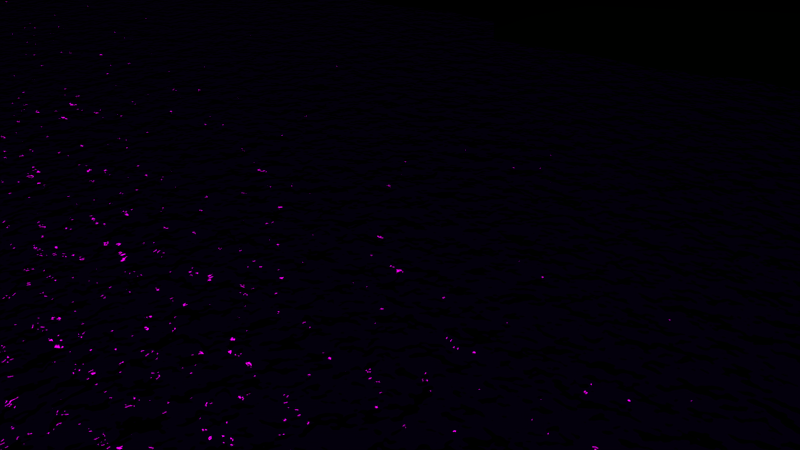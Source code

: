 # Source: moonlake.blend  (saved by Blender 2.76.0; exported with 4.5.12 LTS)
import bpy
from mathutils import Matrix  # noqa: F401  (used for matrix-valued properties, if any)

bpy.ops.wm.read_factory_settings(use_empty=True)
scene = bpy.context.scene
scene.name = 'Scene'

# ---- collections
col_collection_1 = bpy.data.collections.new('Collection 1'); scene.collection.children.link(col_collection_1)

# ---- images (referenced by path relative to the original .blend; pixels are not part of the script)
import os
ASSET_DIR = os.environ.get("B2B_ASSET_DIR", "")  # directory of the original .blend (textures are referenced by path, not embedded)
HERE = os.path.dirname(os.path.abspath(__file__))  # packed textures are extracted next to this script under _unpacked/

def load_image(name, relpath, width, height, colorspace="sRGB"):
    """Load a texture the original file referenced (path relative to the .blend, or extracted next to this script)."""
    p = next((c for c in (os.path.join(HERE, relpath), os.path.join(ASSET_DIR, relpath)) if relpath and os.path.exists(c)), "")
    if p:
        img = bpy.data.images.load(p, check_existing=True)
        img.name = name
    else:  # same state as the original file: an image datablock whose file is absent (Cycles renders it pink)
        img = bpy.data.images.new(name, width, height)
        img.source = "FILE"
        img.filepath = "//" + (relpath or name)
    img.colorspace_settings.name = colorspace
    return img
img_moon_jpg = load_image('moon.jpg', 'moon.jpg', 1024, 1024, 'sRGB')

# ---- materials (node trees are filled in below, after node groups)
mat_moon = bpy.data.materials.new('Moon')
mat_moon.alpha_threshold = 0.0
mat_moon.roughness = 0.5
mat_water = bpy.data.materials.new('Water')
mat_water.alpha_threshold = 0.0
mat_water.roughness = 0.5
mat_land = bpy.data.materials.new('Land')
mat_land.alpha_threshold = 0.0
mat_land.roughness = 0.5

# ---- material node trees
mat_moon.use_nodes = True; mat_moon.node_tree.nodes.clear()
_N = mat_moon.node_tree.nodes; _L = mat_moon.node_tree.links
n0 = _N.new('ShaderNodeTexCoord'); n0.name = 'Texture Coordinate'; n0.location = (-327, 449)
n1 = _N.new('ShaderNodeTexImage'); n1.name = 'Image Texture'; n1.location = (-133, 477)
n1.width = 140
n1.image = img_moon_jpg
n2 = _N.new('ShaderNodeOutputMaterial'); n2.name = 'Material Output'; n2.location = (455, 342)
n3 = _N.new('ShaderNodeEmission'); n3.name = 'Emission'; n3.location = (271, 394)
_L.new(n3.outputs[0], n2.inputs[0])
_L.new(n0.outputs[2], n1.inputs[0])
_L.new(n1.outputs[0], n3.inputs[0])
n2.is_active_output = True
mat_water.use_nodes = True; mat_water.node_tree.nodes.clear()
_N = mat_water.node_tree.nodes; _L = mat_water.node_tree.links
n0 = _N.new('ShaderNodeOutputMaterial'); n0.name = 'Material Output'; n0.location = (300, 300)
n1 = _N.new('ShaderNodeBsdfAnisotropic'); n1.name = 'Glossy BSDF'; n1.location = (1, 294)
n1.distribution = 'BECKMANN'
n1.inputs[0].default_value = (1.0, 1.0, 1.0, 1.0)
n1.inputs[1].default_value = 0.0
n2 = _N.new('ShaderNodeTexNoise'); n2.name = 'Noise Texture'; n2.location = (14, 103)
n2.inputs[2].default_value = 100.0
n3 = _N.new('ShaderNodeMath'); n3.name = 'Math'; n3.location = (236, 158)
n3.operation = 'MULTIPLY'
n3.inputs[1].default_value = 0.3
n4 = _N.new('ShaderNodeDisplacement'); n4.name = 'Displacement'; n4.location = (0, 0)
n4.inputs[1].default_value = 0.0
n4.inputs[2].default_value = 0.1
_L.new(n1.outputs[0], n0.inputs[0])
_L.new(n2.outputs[1], n3.inputs[0])
_L.new(n3.outputs[0], n4.inputs[0])
_L.new(n4.outputs[0], n0.inputs[2])
n0.is_active_output = True
mat_land.use_nodes = True; mat_land.node_tree.nodes.clear()
_N = mat_land.node_tree.nodes; _L = mat_land.node_tree.links
n0 = _N.new('ShaderNodeOutputMaterial'); n0.name = 'Material Output'; n0.location = (300, 300)
n1 = _N.new('ShaderNodeBsdfDiffuse'); n1.name = 'Diffuse BSDF'; n1.location = (10, 300)
n1.inputs[0].default_value = (0.0, 0.01409, 0.0003941, 1.0)
_L.new(n1.outputs[0], n0.inputs[0])
n0.is_active_output = True

# ---- world
world_world = bpy.data.worlds.new('World'); scene.world = world_world
world_world.color = (0.001027, 0.0, 0.003642)
world_world.use_sun_shadow = False
world_world.sun_shadow_jitter_overblur = 0.0
world_world.cycles.sampling_method = 'MANUAL'
world_world.cycles.sample_map_resolution = 256

# ---- cameras
cam_camera = bpy.data.cameras.new('Camera')
cam_camera.clip_end = 100.0
cam_camera.lens = 35.0
cam_camera.sensor_width = 32.0
cam_camera.sensor_height = 18.0
cam_camera.ortho_scale = 7.314
cam_camera.dof.focus_distance = 0.0

# ---- lights
light_lamp = bpy.data.lights.new('Lamp', 'POINT')
light_lamp.transmission_factor = 0.0
light_lamp.cutoff_distance = 30.0
light_lamp.energy = 100.0
light_lamp.shadow_buffer_clip_start = 1.001
light_lamp.shadow_soft_size = 0.1
light_lamp.shadow_maximum_resolution = 0.006
light_lamp.use_absolute_resolution = True
light_lamp.cycles.use_multiple_importance_sampling = False

# ---- meshes
me_sphere = bpy.data.meshes.new('Sphere')
me_sphere.from_pydata([(-0.3827, 0.0, 0.9239), (-0.7071, 0.0, 0.7071), (-0.9239, 0.0, 0.3827), (-1.0, 0.0, -4.371e-08), (-0.9239, 0.0, -0.3827), (-0.7071, 0.0, -0.7071), (-0.3827, 0.0, -0.9239), (-0.3536, 0.1464, 0.9239), (-0.6533, 0.2706, 0.7071), (-0.8536, 0.3536, 0.3827), (-0.9239, 0.3827, -4.371e-08), (-0.8536, 0.3536, -0.3827), (-0.6533, 0.2706, -0.7071), (-0.3536, 0.1464, -0.9239), (-0.2706, 0.2706, 0.9239), (-0.5, 0.5, 0.7071), (-0.6533, 0.6533, 0.3827), (-0.7071, 0.7071, -4.371e-08), (-0.6533, 0.6533, -0.3827), (-0.5, 0.5, -0.7071), (-0.2706, 0.2706, -0.9239), (-1.51e-07, 0.0, -1.0), (-0.1464, 0.3536, 0.9239), (-0.2706, 0.6533, 0.7071), (-0.3536, 0.8536, 0.3827), (-0.3827, 0.9239, -4.371e-08), (-0.3536, 0.8536, -0.3827), (-0.2706, 0.6533, -0.7071), (-0.1464, 0.3536, -0.9239), (-1.307e-07, 0.3827, 0.9239), (-7.11e-08, 0.7071, 0.7071), (-1.149e-08, 0.9239, 0.3827), (-1.149e-08, 1.0, -4.371e-08), (-1.149e-08, 0.9239, -0.3827), (-7.11e-08, 0.7071, -0.7071), (-5.62e-08, 0.3827, -0.9239), (0.1464, 0.3536, 0.9239), (0.2706, 0.6533, 0.7071), (0.3536, 0.8536, 0.3827), (0.3827, 0.9239, -4.371e-08), (0.3536, 0.8536, -0.3827), (0.2706, 0.6533, -0.7071), (0.1464, 0.3536, -0.9239), (-2.578e-07, -1.068e-07, 1.0), (0.2706, 0.2706, 0.9239), (0.5, 0.5, 0.7071), (0.6533, 0.6533, 0.3827), (0.7071, 0.7071, -4.371e-08), (0.6533, 0.6533, -0.3827), (0.5, 0.5, -0.7071), (0.2706, 0.2706, -0.9239), (0.3536, 0.1464, 0.9239), (0.6533, 0.2706, 0.7071), (0.8536, 0.3536, 0.3827), (0.9239, 0.3827, -4.371e-08), (0.8536, 0.3536, -0.3827), (0.6533, 0.2706, -0.7071), (0.3536, 0.1464, -0.9239), (0.3827, -7.268e-08, 0.9239), (0.7071, -2.664e-07, 0.7071), (0.9239, -2.962e-07, 0.3827), (1.0, -3.26e-07, -4.371e-08), (0.9239, -2.962e-07, -0.3827), (0.7071, -2.664e-07, -0.7071), (0.3827, -1.621e-07, -0.9239), (0.3536, -0.1464, 0.9239), (0.6533, -0.2706, 0.7071), (0.8536, -0.3536, 0.3827), (0.9239, -0.3827, -4.371e-08), (0.8536, -0.3536, -0.3827), (0.6533, -0.2706, -0.7071), (0.3536, -0.1464, -0.9239), (0.2706, -0.2706, 0.9239), (0.5, -0.5, 0.7071), (0.6533, -0.6533, 0.3827), (0.7071, -0.7071, -4.371e-08), (0.6533, -0.6533, -0.3827), (0.5, -0.5, -0.7071), (0.2706, -0.2706, -0.9239), (0.1464, -0.3536, 0.9239), (0.2706, -0.6533, 0.7071), (0.3536, -0.8536, 0.3827), (0.3827, -0.9239, -4.371e-08), (0.3536, -0.8536, -0.3827), (0.2706, -0.6533, -0.7071), (0.1464, -0.3536, -0.9239), (-2.499e-07, -0.3827, 0.9239), (-4.883e-07, -0.7071, 0.7071), (-5.181e-07, -0.9239, 0.3827), (-6.075e-07, -1.0, -4.371e-08), (-5.181e-07, -0.9239, -0.3827), (-4.883e-07, -0.7071, -0.7071), (-3.393e-07, -0.3827, -0.9239), (-0.1464, -0.3536, 0.9239), (-0.2706, -0.6533, 0.7071), (-0.3536, -0.8536, 0.3827), (-0.3827, -0.9239, -4.371e-08), (-0.3536, -0.8536, -0.3827), (-0.2706, -0.6533, -0.7071), (-0.1464, -0.3536, -0.9239), (-0.2706, -0.2706, 0.9239), (-0.5, -0.5, 0.7071), (-0.6533, -0.6533, 0.3827), (-0.7071, -0.7071, -4.371e-08), (-0.6533, -0.6533, -0.3827), (-0.5, -0.5, -0.7071), (-0.2706, -0.2706, -0.9239), (-0.3536, -0.1464, 0.9239), (-0.6533, -0.2706, 0.7071), (-0.8536, -0.3536, 0.3827), (-0.9239, -0.3827, -4.371e-08), (-0.8536, -0.3536, -0.3827), (-0.6533, -0.2706, -0.7071), (-0.3536, -0.1464, -0.9239)], [], [(5, 4, 11, 12), (3, 2, 9, 10), (1, 0, 7, 8), (6, 5, 12, 13), (4, 3, 10, 11), (2, 1, 8, 9), (13, 12, 19, 20), (11, 10, 17, 18), (9, 8, 15, 16), (12, 11, 18, 19), (10, 9, 16, 17), (8, 7, 14, 15), (16, 15, 23, 24), (19, 18, 26, 27), (17, 16, 24, 25), (15, 14, 22, 23), (20, 19, 27, 28), (18, 17, 25, 26), (27, 26, 33, 34), (25, 24, 31, 32), (23, 22, 29, 30), (28, 27, 34, 35), (26, 25, 32, 33), (24, 23, 30, 31), (30, 29, 36, 37), (35, 34, 41, 42), (33, 32, 39, 40), (31, 30, 37, 38), (34, 33, 40, 41), (32, 31, 38, 39), (42, 41, 49, 50), (40, 39, 47, 48), (38, 37, 45, 46), (41, 40, 48, 49), (39, 38, 46, 47), (37, 36, 44, 45), (49, 48, 55, 56), (47, 46, 53, 54), (45, 44, 51, 52), (50, 49, 56, 57), (48, 47, 54, 55), (46, 45, 52, 53), (56, 55, 62, 63), (54, 53, 60, 61), (52, 51, 58, 59), (57, 56, 63, 64), (55, 54, 61, 62), (53, 52, 59, 60), (64, 63, 70, 71), (62, 61, 68, 69), (60, 59, 66, 67), (63, 62, 69, 70), (61, 60, 67, 68), (59, 58, 65, 66), (69, 68, 75, 76), (67, 66, 73, 74), (70, 69, 76, 77), (68, 67, 74, 75), (66, 65, 72, 73), (71, 70, 77, 78), (77, 76, 83, 84), (75, 74, 81, 82), (73, 72, 79, 80), (78, 77, 84, 85), (76, 75, 82, 83), (74, 73, 80, 81), (82, 81, 88, 89), (80, 79, 86, 87), (85, 84, 91, 92), (83, 82, 89, 90), (81, 80, 87, 88), (84, 83, 90, 91), (92, 91, 98, 99), (90, 89, 96, 97), (88, 87, 94, 95), (91, 90, 97, 98), (89, 88, 95, 96), (87, 86, 93, 94), (95, 94, 101, 102), (98, 97, 104, 105), (96, 95, 102, 103), (94, 93, 100, 101), (99, 98, 105, 106), (97, 96, 103, 104), (105, 104, 111, 112), (103, 102, 109, 110), (101, 100, 107, 108), (106, 105, 112, 113), (104, 103, 110, 111), (102, 101, 108, 109), (0, 43, 7), (21, 6, 13), (7, 43, 14), (21, 13, 20), (14, 43, 22), (21, 20, 28), (21, 28, 35), (22, 43, 29), (29, 43, 36), (21, 35, 42), (36, 43, 44), (21, 42, 50), (44, 43, 51), (21, 50, 57), (51, 43, 58), (21, 57, 64), (58, 43, 65), (21, 64, 71), (65, 43, 72), (21, 71, 78), (21, 78, 85), (72, 43, 79), (79, 43, 86), (21, 85, 92), (86, 43, 93), (21, 92, 99), (93, 43, 100), (21, 99, 106), (21, 106, 113), (100, 43, 107), (108, 107, 0, 1), (113, 112, 5, 6), (111, 110, 3, 4), (109, 108, 1, 2), (107, 43, 0), (21, 113, 6), (112, 111, 4, 5), (110, 109, 2, 3)])
_uv = me_sphere.uv_layers.new(name='UVMap')
_uv.uv.foreach_set('vector', [0.5345, 0.2639, 0.5335, 0.3001, 0.5035, 0.2978, 0.507, 0.2624, 0.5307, 0.3319, 0.5265, 0.3637, 0.4965, 0.3601, 0.5, 0.329, 0.5204, 0.3997, 0.5096, 0.4487, 0.4888, 0.4444, 0.493, 0.3956, 0.5323, 0.2143, 0.5345, 0.2639, 0.507, 0.2624, 0.5112, 0.2135, 0.5335, 0.3001, 0.5307, 0.3319, 0.5, 0.329, 0.5035, 0.2978, 0.5265, 0.3637, 0.5204, 0.3997, 0.493, 0.3956, 0.4965, 0.3601, 0.5112, 0.2135, 0.507, 0.2624, 0.4796, 0.2582, 0.4904, 0.2092, 0.5035, 0.2978, 0.5, 0.329, 0.4693, 0.326, 0.4735, 0.2942, 0.4965, 0.3601, 0.493, 0.3956, 0.4655, 0.3941, 0.4665, 0.3578, 0.507, 0.2624, 0.5035, 0.2978, 0.4735, 0.2942, 0.4796, 0.2582, 0.5, 0.329, 0.4965, 0.3601, 0.4665, 0.3578, 0.4693, 0.326, 0.493, 0.3956, 0.4888, 0.4444, 0.4677, 0.4436, 0.4655, 0.3941, 0.4665, 0.3578, 0.4655, 0.3941, 0.4368, 0.3953, 0.435, 0.357, 0.4796, 0.2582, 0.4735, 0.2942, 0.4423, 0.2891, 0.4515, 0.2512, 0.4693, 0.326, 0.4665, 0.3578, 0.435, 0.357, 0.4371, 0.323, 0.4655, 0.3941, 0.4677, 0.4436, 0.4461, 0.4463, 0.4368, 0.3953, 0.4904, 0.2092, 0.4796, 0.2582, 0.4515, 0.2512, 0.4698, 0.2012, 0.4735, 0.2942, 0.4693, 0.326, 0.4371, 0.323, 0.4423, 0.2891, 0.4515, 0.2512, 0.4423, 0.2891, 0.4083, 0.2819, 0.4217, 0.2404, 0.4371, 0.323, 0.435, 0.357, 0.4007, 0.3579, 0.4018, 0.3198, 0.4368, 0.3953, 0.4461, 0.4463, 0.4239, 0.4532, 0.4061, 0.4, 0.4698, 0.2012, 0.4515, 0.2512, 0.4217, 0.2404, 0.4495, 0.189, 0.4423, 0.2891, 0.4371, 0.323, 0.4018, 0.3198, 0.4083, 0.2819, 0.435, 0.357, 0.4368, 0.3953, 0.4061, 0.4, 0.4007, 0.3579, 0.4061, 0.4, 0.4239, 0.4532, 0.4012, 0.465, 0.3723, 0.4092, 0.4495, 0.189, 0.4217, 0.2404, 0.3891, 0.2245, 0.4295, 0.1713, 0.4083, 0.2819, 0.4018, 0.3198, 0.361, 0.3165, 0.3695, 0.2719, 0.4007, 0.3579, 0.4061, 0.4, 0.3723, 0.4092, 0.3614, 0.3613, 0.4217, 0.2404, 0.4083, 0.2819, 0.3695, 0.2719, 0.3891, 0.2245, 0.4018, 0.3198, 0.4007, 0.3579, 0.3614, 0.3613, 0.361, 0.3165, 0.4295, 0.1713, 0.3891, 0.2245, 0.3522, 0.2008, 0.4108, 0.1466, 0.3695, 0.2719, 0.361, 0.3165, 0.3111, 0.3132, 0.3227, 0.2573, 0.3614, 0.3613, 0.3723, 0.4092, 0.334, 0.4255, 0.3143, 0.3689, 0.3891, 0.2245, 0.3695, 0.2719, 0.3227, 0.2573, 0.3522, 0.2008, 0.361, 0.3165, 0.3614, 0.3613, 0.3143, 0.3689, 0.3111, 0.3132, 0.3723, 0.4092, 0.4012, 0.465, 0.3786, 0.4833, 0.334, 0.4255, 0.3522, 0.2008, 0.3227, 0.2573, 0.2624, 0.235, 0.3093, 0.1642, 0.3111, 0.3132, 0.3143, 0.3689, 0.2546, 0.3841, 0.2456, 0.3101, 0.334, 0.4255, 0.3786, 0.4833, 0.3576, 0.5103, 0.2901, 0.4532, 0.4108, 0.1466, 0.3522, 0.2008, 0.3093, 0.1642, 0.3953, 0.1121, 0.3227, 0.2573, 0.3111, 0.3132, 0.2456, 0.3101, 0.2624, 0.235, 0.3143, 0.3689, 0.334, 0.4255, 0.2901, 0.4532, 0.2546, 0.3841, 0.3093, 0.1642, 0.2624, 0.235, 0.1784, 0.1975, 0.259, 0.1045, 0.2456, 0.3101, 0.2546, 0.3841, 0.1743, 0.415, 0.1517, 0.3083, 0.2901, 0.4532, 0.3576, 0.5103, 0.3418, 0.5487, 0.2403, 0.5007, 0.3953, 0.1121, 0.3093, 0.1642, 0.259, 0.1045, 0.3875, 0.06454, 0.2624, 0.235, 0.2456, 0.3101, 0.1517, 0.3083, 0.1784, 0.1975, 0.2546, 0.3841, 0.2901, 0.4532, 0.2403, 0.5007, 0.1743, 0.415, 0.3875, 0.06454, 0.259, 0.1045, 0.2029, 8.118e-05, 0.397, 8.11e-05, 0.1784, 0.1975, 0.1517, 0.3083, 8.11e-05, 0.3105, 0.04919, 0.1258, 0.1743, 0.415, 0.2403, 0.5007, 0.189, 0.5839, 0.05818, 0.4808, 0.259, 0.1045, 0.1784, 0.1975, 0.04919, 0.1258, 0.2029, 8.118e-05, 0.1517, 0.3083, 0.1743, 0.415, 0.05818, 0.4808, 8.11e-05, 0.3105, 0.2403, 0.5007, 0.3418, 0.5487, 0.3387, 0.6, 0.189, 0.5839, 0.9418, 0.1772, 0.9999, 0.3474, 0.8483, 0.3496, 0.8257, 0.243, 0.9508, 0.5321, 0.7971, 0.6579, 0.741, 0.5534, 0.8216, 0.4604, 0.811, 0.07403, 0.9418, 0.1772, 0.8257, 0.243, 0.7597, 0.1572, 0.9999, 0.3474, 0.9508, 0.5321, 0.8216, 0.4604, 0.8483, 0.3496, 0.7971, 0.6579, 0.603, 0.6579, 0.6125, 0.5934, 0.741, 0.5534, 0.6613, 0.05794, 0.811, 0.07403, 0.7597, 0.1572, 0.6582, 0.1092, 0.7597, 0.1572, 0.8257, 0.243, 0.7454, 0.2738, 0.7099, 0.2048, 0.8483, 0.3496, 0.8216, 0.4604, 0.7376, 0.423, 0.7544, 0.3479, 0.741, 0.5534, 0.6125, 0.5934, 0.6047, 0.5458, 0.6907, 0.4938, 0.6582, 0.1092, 0.7597, 0.1572, 0.7099, 0.2048, 0.6424, 0.1476, 0.8257, 0.243, 0.8483, 0.3496, 0.7544, 0.3479, 0.7454, 0.2738, 0.8216, 0.4604, 0.741, 0.5534, 0.6907, 0.4938, 0.7376, 0.423, 0.7544, 0.3479, 0.7376, 0.423, 0.6773, 0.4006, 0.6889, 0.3448, 0.6907, 0.4938, 0.6047, 0.5458, 0.5892, 0.5114, 0.6478, 0.4571, 0.6424, 0.1476, 0.7099, 0.2048, 0.666, 0.2324, 0.6214, 0.1746, 0.7454, 0.2738, 0.7544, 0.3479, 0.6889, 0.3448, 0.6857, 0.2891, 0.7376, 0.423, 0.6907, 0.4938, 0.6478, 0.4571, 0.6773, 0.4006, 0.7099, 0.2048, 0.7454, 0.2738, 0.6857, 0.2891, 0.666, 0.2324, 0.6214, 0.1746, 0.666, 0.2324, 0.6277, 0.2487, 0.5988, 0.193, 0.6857, 0.2891, 0.6889, 0.3448, 0.639, 0.3414, 0.6386, 0.2966, 0.6773, 0.4006, 0.6478, 0.4571, 0.6109, 0.4334, 0.6305, 0.386, 0.666, 0.2324, 0.6857, 0.2891, 0.6386, 0.2966, 0.6277, 0.2487, 0.6889, 0.3448, 0.6773, 0.4006, 0.6305, 0.386, 0.639, 0.3414, 0.6478, 0.4571, 0.5892, 0.5114, 0.5705, 0.4866, 0.6109, 0.4334, 0.6305, 0.386, 0.6109, 0.4334, 0.5783, 0.4175, 0.5917, 0.376, 0.6277, 0.2487, 0.6386, 0.2966, 0.5993, 0.3001, 0.5939, 0.258, 0.639, 0.3414, 0.6305, 0.386, 0.5917, 0.376, 0.5982, 0.3381, 0.6109, 0.4334, 0.5705, 0.4866, 0.5505, 0.469, 0.5783, 0.4175, 0.5988, 0.193, 0.6277, 0.2487, 0.5939, 0.258, 0.5761, 0.2048, 0.6386, 0.2966, 0.639, 0.3414, 0.5982, 0.3381, 0.5993, 0.3001, 0.5939, 0.258, 0.5993, 0.3001, 0.565, 0.301, 0.5632, 0.2626, 0.5982, 0.3381, 0.5917, 0.376, 0.5577, 0.3689, 0.5629, 0.335, 0.5783, 0.4175, 0.5505, 0.469, 0.5302, 0.4567, 0.5485, 0.4068, 0.5761, 0.2048, 0.5939, 0.258, 0.5632, 0.2626, 0.5539, 0.2116, 0.5993, 0.3001, 0.5982, 0.3381, 0.5629, 0.335, 0.565, 0.301, 0.5917, 0.376, 0.5783, 0.4175, 0.5485, 0.4068, 0.5577, 0.3689, 0.5096, 0.4487, 0.4723, 0.5485, 0.4888, 0.4444, 0.5277, 0.1094, 0.5323, 0.2143, 0.5112, 0.2135, 0.4888, 0.4444, 0.4723, 0.5485, 0.4677, 0.4436, 0.5277, 0.1094, 0.5112, 0.2135, 0.4904, 0.2092, 0.4677, 0.4436, 0.4723, 0.5485, 0.4461, 0.4463, 0.5277, 0.1094, 0.4904, 0.2092, 0.4698, 0.2012, 0.5277, 0.1094, 0.4698, 0.2012, 0.4495, 0.189, 0.4461, 0.4463, 0.4723, 0.5485, 0.4239, 0.4532, 0.4239, 0.4532, 0.4723, 0.5485, 0.4012, 0.465, 0.5277, 0.1094, 0.4495, 0.189, 0.4295, 0.1713, 0.4012, 0.465, 0.4723, 0.5485, 0.3786, 0.4833, 0.5277, 0.1094, 0.4295, 0.1713, 0.4108, 0.1466, 0.3786, 0.4833, 0.4723, 0.5485, 0.3576, 0.5103, 0.5277, 0.1094, 0.4108, 0.1466, 0.3953, 0.1121, 0.3576, 0.5103, 0.4723, 0.5485, 0.3418, 0.5487, 0.5277, 0.1094, 0.3953, 0.1121, 0.3875, 0.06454, 0.3418, 0.5487, 0.4723, 0.5485, 0.3387, 0.6, 0.5277, 0.1094, 0.3875, 0.06454, 0.397, 8.11e-05, 0.603, 0.6579, 0.4723, 0.5485, 0.6125, 0.5934, 0.5277, 0.1094, 0.6613, 0.05794, 0.6582, 0.1092, 0.5277, 0.1094, 0.6582, 0.1092, 0.6424, 0.1476, 0.6125, 0.5934, 0.4723, 0.5485, 0.6047, 0.5458, 0.6047, 0.5458, 0.4723, 0.5485, 0.5892, 0.5114, 0.5277, 0.1094, 0.6424, 0.1476, 0.6214, 0.1746, 0.5892, 0.5114, 0.4723, 0.5485, 0.5705, 0.4866, 0.5277, 0.1094, 0.6214, 0.1746, 0.5988, 0.193, 0.5705, 0.4866, 0.4723, 0.5485, 0.5505, 0.469, 0.5277, 0.1094, 0.5988, 0.193, 0.5761, 0.2048, 0.5277, 0.1094, 0.5761, 0.2048, 0.5539, 0.2116, 0.5505, 0.469, 0.4723, 0.5485, 0.5302, 0.4567, 0.5485, 0.4068, 0.5302, 0.4567, 0.5096, 0.4487, 0.5204, 0.3997, 0.5539, 0.2116, 0.5632, 0.2626, 0.5345, 0.2639, 0.5323, 0.2143, 0.565, 0.301, 0.5629, 0.335, 0.5307, 0.3319, 0.5335, 0.3001, 0.5577, 0.3689, 0.5485, 0.4068, 0.5204, 0.3997, 0.5265, 0.3637, 0.5302, 0.4567, 0.4723, 0.5485, 0.5096, 0.4487, 0.5277, 0.1094, 0.5539, 0.2116, 0.5323, 0.2143, 0.5632, 0.2626, 0.565, 0.301, 0.5335, 0.3001, 0.5345, 0.2639, 0.5629, 0.335, 0.5577, 0.3689, 0.5265, 0.3637, 0.5307, 0.3319])
me_sphere.materials.append(mat_moon)
me_sphere.use_remesh_preserve_volume = False
me_sphere.use_remesh_preserve_attributes = False
me_sphere.use_mirror_vertex_groups = False
me_sphere.update()
me_plane_002 = bpy.data.meshes.new('Plane.002')
me_plane_002.from_pydata([(-1.0, -1.0, 0.0), (1.0, -1.0, 0.0), (-1.0, 1.0, 0.0), (1.0, 1.0, 0.0)], [], [(0, 1, 3, 2)])
me_plane_002.materials.append(mat_water)
me_plane_002.use_remesh_preserve_volume = False
me_plane_002.use_remesh_preserve_attributes = False
me_plane_002.use_mirror_vertex_groups = False
me_plane_002.update()
me_plane_001 = bpy.data.meshes.new('Plane.001')
me_plane_001.from_pydata([(-1.0, -1.0, 0.06171), (1.0, -1.0, 0.05796), (-1.0, 1.0, 0.05796), (1.0, 1.0, 0.05796), (-1.0, 0.8824, 0.05796), (-1.0, 0.7647, 0.05796), (-1.0, 0.6471, 0.06297), (-1.0, 0.5294, 0.0769), (-1.0, 0.4118, 0.06083), (-1.0, 0.2941, 0.07145), (-1.0, 0.1765, 0.06708), (-1.0, 0.05882, 0.07984), (-1.0, -0.05882, 0.0809), (-1.0, -0.1765, 0.06037), (-1.0, -0.2941, 0.07908), (-1.0, -0.4118, 0.06883), (-1.0, -0.5294, 0.06022), (-1.0, -0.6471, 0.07979), (-1.0, -0.7647, 0.06677), (-1.0, -0.8824, 0.07741), (-0.8824, -1.0, 0.05883), (-0.7647, -1.0, 0.05905), (-0.6471, -1.0, 0.06562), (-0.5294, -1.0, 0.0659), (-0.4118, -1.0, 0.06301), (-0.2941, -1.0, 0.08207), (-0.1765, -1.0, 0.0731), (-0.05882, -1.0, 0.06885), (0.05882, -1.0, 0.06755), (0.1765, -1.0, 0.07902), (0.2941, -1.0, 0.06461), (0.4118, -1.0, 0.07631), (0.5294, -1.0, 0.07161), (0.6471, -1.0, 0.07833), (0.7647, -1.0, 0.05898), (0.8824, -1.0, 0.05999), (1.0, -0.8824, 0.05796), (1.0, -0.7647, 0.05938), (1.0, -0.6471, 0.05908), (1.0, -0.5294, 0.05832), (1.0, -0.4118, 0.05867), (1.0, -0.2941, 0.05842), (1.0, -0.1765, 0.06002), (1.0, -0.05882, 0.05912), (1.0, 0.05882, 0.05863), (1.0, 0.1765, 0.05814), (1.0, 0.2941, 0.06003), (1.0, 0.4118, 0.06039), (1.0, 0.5294, 0.05796), (1.0, 0.6471, 0.05796), (1.0, 0.7647, 0.05796), (1.0, 0.8824, 0.05796), (0.8824, 1.0, 0.05796), (0.7647, 1.0, 0.05796), (0.6471, 1.0, 0.05796), (0.5294, 1.0, 0.05796), (0.4118, 1.0, 0.05796), (0.2941, 1.0, 0.05796), (0.1765, 1.0, 0.05796), (0.05882, 1.0, 0.05796), (-0.05882, 1.0, 0.05796), (-0.1765, 1.0, 0.05796), (-0.2941, 1.0, 0.05796), (-0.4118, 1.0, 0.05796), (-0.5294, 1.0, 0.05796), (-0.6471, 1.0, 0.05796), (-0.7647, 1.0, 0.05796), (-0.8824, 1.0, 0.05796), (-0.8824, -0.8824, 0.0944), (-0.8824, -0.7647, 0.05928), (-0.8824, -0.6471, 0.06099), (-0.8824, -0.5294, 0.06497), (-0.8824, -0.4118, 0.08192), (-0.8824, -0.2941, 0.06101), (-0.8824, -0.1765, 0.09981), (-0.8824, -0.05882, 0.0807), (-0.8824, 0.05882, 0.09437), (-0.8824, 0.1765, 0.09009), (-0.8824, 0.2941, 0.07026), (-0.8824, 0.4118, 0.07595), (-0.8824, 0.5294, 0.05878), (-0.8824, 0.6471, 0.07242), (-0.8824, 0.7647, 0.05796), (-0.8824, 0.8824, 0.05796), (-0.7647, -0.8824, 0.08998), (-0.7647, -0.7647, 0.07164), (-0.7647, -0.6471, 0.07164), (-0.7647, -0.5294, 0.07164), (-0.7647, -0.4118, 0.07164), (-0.7647, -0.2941, 0.07164), (-0.7647, -0.1765, 0.07164), (-0.7647, -0.05882, 0.07164), (-0.7647, 0.05882, 0.07164), (-0.7647, 0.1765, 0.07164), (-0.7647, 0.2941, 0.07164), (-0.7647, 0.4118, 0.07164), (-0.7647, 0.5294, 0.07914), (-0.7647, 0.6471, 0.06282), (-0.7647, 0.7647, 0.05899), (-0.7647, 0.8824, 0.05796), (-0.6471, -0.8824, 0.08903), (-0.6471, -0.7647, 0.07164), (-0.6471, -0.6471, 0.007709), (-0.6471, -0.5294, 0.0236), (-0.6471, -0.4118, 0.02641), (-0.6471, -0.2941, 0.006419), (-0.6471, -0.1765, 0.006475), (-0.6471, -0.05882, 0.01759), (-0.6471, 0.05882, 0.0298), (-0.6471, 0.1765, 0.01169), (-0.6471, 0.2941, 0.01034), (-0.6471, 0.4118, 0.07164), (-0.6471, 0.5294, 0.07315), (-0.6471, 0.6471, 0.06265), (-0.6471, 0.7647, 0.05831), (-0.6471, 0.8824, 0.05796), (-0.5294, -0.8824, 0.06423), (-0.5294, -0.7647, 0.07164), (-0.5294, -0.6471, 0.006327), (-0.5294, -0.5294, 0.0005794), (-0.5294, -0.4118, 0.0008331), (-0.5294, -0.2941, 0.005843), (-0.5294, -0.1765, 0.006461), (-0.5294, -0.05882, 0.02565), (-0.5294, 0.05882, 0.01155), (-0.5294, 0.1765, 0.01644), (-0.5294, 0.2941, 0.04512), (-0.5294, 0.4118, 0.07164), (-0.5294, 0.5294, 0.07625), (-0.5294, 0.6471, 0.07872), (-0.5294, 0.7647, 0.05825), (-0.5294, 0.8824, 0.05796), (-0.4118, -0.8824, 0.08403), (-0.4118, -0.7647, 0.07164), (-0.4118, -0.6471, 0.009815), (-0.4118, -0.5294, 0.006912), (-0.4118, -0.4118, 0.003282), (-0.4118, -0.2941, 0.002606), (-0.4118, -0.1765, 0.002013), (-0.4118, -0.05882, 0.001075), (-0.4118, 0.05882, 0.0006978), (-0.4118, 0.1765, 0.01704), (-0.4118, 0.2941, 0.03436), (-0.4118, 0.4118, 0.07164), (-0.4118, 0.5294, 0.09972), (-0.4118, 0.6471, 0.06745), (-0.4118, 0.7647, 0.06013), (-0.4118, 0.8824, 0.05796), (-0.2941, -0.8824, 0.07832), (-0.2941, -0.7647, 0.07164), (-0.2941, -0.6471, 0.03858), (-0.2941, -0.5294, 0.01454), (-0.2941, -0.4118, 0.003019), (-0.2941, -0.2941, 0.0), (-0.2941, -0.1765, 0.0), (-0.2941, -0.05882, 0.0), (-0.2941, 0.05882, 0.001289), (-0.2941, 0.1765, 0.002744), (-0.2941, 0.2941, 0.01471), (-0.2941, 0.4118, 0.07164), (-0.2941, 0.5294, 0.09505), (-0.2941, 0.6471, 0.07204), (-0.2941, 0.7647, 0.06057), (-0.2941, 0.8824, 0.05796), (-0.1765, -0.8824, 0.09033), (-0.1765, -0.7647, 0.07164), (-0.1765, -0.6471, 0.01668), (-0.1765, -0.5294, 0.002656), (-0.1765, -0.4118, 0.0004732), (-0.1765, -0.2941, 0.0), (-0.1765, -0.1765, 0.0), (-0.1765, -0.05882, 0.0), (-0.1765, 0.05882, 0.002817), (-0.1765, 0.1765, 0.01211), (-0.1765, 0.2941, 0.04523), (-0.1765, 0.4118, 0.07164), (-0.1765, 0.5294, 0.06341), (-0.1765, 0.6471, 0.05984), (-0.1765, 0.7647, 0.06006), (-0.1765, 0.8824, 0.05796), (-0.05882, -0.8824, 0.07786), (-0.05882, -0.7647, 0.07164), (-0.05882, -0.6471, 0.02337), (-0.05882, -0.5294, 0.01594), (-0.05882, -0.4118, 0.0003513), (-0.05882, -0.2941, 0.0), (-0.05882, -0.1765, 0.0), (-0.05882, -0.05882, 0.0), (-0.05882, 0.05882, 0.001543), (-0.05882, 0.1765, 0.01327), (-0.05882, 0.2941, 0.03946), (-0.05882, 0.4118, 0.07164), (-0.05882, 0.5294, 0.07509), (-0.05882, 0.6471, 0.08009), (-0.05882, 0.7647, 0.06002), (-0.05882, 0.8824, 0.05796), (0.05882, -0.8824, 0.08739), (0.05882, -0.7647, 0.07164), (0.05882, -0.6471, 0.02455), (0.05882, -0.5294, 0.01986), (0.05882, -0.4118, 6.992e-05), (0.05882, -0.2941, 0.0), (0.05882, -0.1765, 0.0), (0.05882, -0.05882, 0.0), (0.05882, 0.05882, 0.002997), (0.05882, 0.1765, 0.00636), (0.05882, 0.2941, 0.0195), (0.05882, 0.4118, 0.07164), (0.05882, 0.5294, 0.08111), (0.05882, 0.6471, 0.08282), (0.05882, 0.7647, 0.05952), (0.05882, 0.8824, 0.05796), (0.1765, -0.8824, 0.06026), (0.1765, -0.7647, 0.07164), (0.1765, -0.6471, 0.02046), (0.1765, -0.5294, 0.008874), (0.1765, -0.4118, 0.002437), (0.1765, -0.2941, 0.0), (0.1765, -0.1765, 0.0), (0.1765, -0.05882, 0.0), (0.1765, 0.05882, 0.001385), (0.1765, 0.1765, 0.01434), (0.1765, 0.2941, 0.02204), (0.1765, 0.4118, 0.07164), (0.1765, 0.5294, 0.1016), (0.1765, 0.6471, 0.06305), (0.1765, 0.7647, 0.0602), (0.1765, 0.8824, 0.05796), (0.2941, -0.8824, 0.08314), (0.2941, -0.7647, 0.07164), (0.2941, -0.6471, 0.04081), (0.2941, -0.5294, 0.009059), (0.2941, -0.4118, 0.0009148), (0.2941, -0.2941, 0.002071), (0.2941, -0.1765, 0.00102), (0.2941, -0.05882, 0.002847), (0.2941, 0.05882, 0.00123), (0.2941, 0.1765, 0.02343), (0.2941, 0.2941, 0.04882), (0.2941, 0.4118, 0.07164), (0.2941, 0.5294, 0.06741), (0.2941, 0.6471, 0.07123), (0.2941, 0.7647, 0.06102), (0.2941, 0.8824, 0.05796), (0.4118, -0.8824, 0.07569), (0.4118, -0.7647, 0.07164), (0.4118, -0.6471, 0.03993), (0.4118, -0.5294, 0.02549), (0.4118, -0.4118, 0.01508), (0.4118, -0.2941, 0.006656), (0.4118, -0.1765, 0.006167), (0.4118, -0.05882, 0.0008347), (0.4118, 0.05882, 0.0002578), (0.4118, 0.1765, 0.008582), (0.4118, 0.2941, 0.008602), (0.4118, 0.4118, 0.07164), (0.4118, 0.5294, 0.09426), (0.4118, 0.6471, 0.08267), (0.4118, 0.7647, 0.05892), (0.4118, 0.8824, 0.05796), (0.5294, -0.8824, 0.1043), (0.5294, -0.7647, 0.07164), (0.5294, -0.6471, 0.01894), (0.5294, -0.5294, 0.03872), (0.5294, -0.4118, 0.0268), (0.5294, -0.2941, 0.01223), (0.5294, -0.1765, 0.02192), (0.5294, -0.05882, 0.03049), (0.5294, 0.05882, 0.01479), (0.5294, 0.1765, 0.04129), (0.5294, 0.2941, 0.04479), (0.5294, 0.4118, 0.07164), (0.5294, 0.5294, 0.0865), (0.5294, 0.6471, 0.08139), (0.5294, 0.7647, 0.05877), (0.5294, 0.8824, 0.05796), (0.6471, -0.8824, 0.07389), (0.6471, -0.7647, 0.07164), (0.6471, -0.6471, 0.07164), (0.6471, -0.5294, 0.07164), (0.6471, -0.4118, 0.07164), (0.6471, -0.2941, 0.07164), (0.6471, -0.1765, 0.07164), (0.6471, -0.05882, 0.07164), (0.6471, 0.05882, 0.07164), (0.6471, 0.1765, 0.07164), (0.6471, 0.2941, 0.07164), (0.6471, 0.4118, 0.07164), (0.6471, 0.5294, 0.07777), (0.6471, 0.6471, 0.07811), (0.6471, 0.7647, 0.05991), (0.6471, 0.8824, 0.05796), (0.7647, -0.8824, 0.07318), (0.7647, -0.7647, 0.06996), (0.7647, -0.6471, 0.06935), (0.7647, -0.5294, 0.06285), (0.7647, -0.4118, 0.07879), (0.7647, -0.2941, 0.06979), (0.7647, -0.1765, 0.1002), (0.7647, -0.05882, 0.07712), (0.7647, 0.05882, 0.07448), (0.7647, 0.1765, 0.09808), (0.7647, 0.2941, 0.07446), (0.7647, 0.4118, 0.08491), (0.7647, 0.5294, 0.0605), (0.7647, 0.6471, 0.07132), (0.7647, 0.7647, 0.05796), (0.7647, 0.8824, 0.05796), (0.8824, -0.8824, 0.06429), (0.8824, -0.7647, 0.07708), (0.8824, -0.6471, 0.05982), (0.8824, -0.5294, 0.05797), (0.8824, -0.4118, 0.06278), (0.8824, -0.2941, 0.06377), (0.8824, -0.1765, 0.07638), (0.8824, -0.05882, 0.06363), (0.8824, 0.05882, 0.07085), (0.8824, 0.1765, 0.06905), (0.8824, 0.2941, 0.07237), (0.8824, 0.4118, 0.08354), (0.8824, 0.5294, 0.06462), (0.8824, 0.6471, 0.05837), (0.8824, 0.7647, 0.05796), (0.8824, 0.8824, 0.05796)], [], [(323, 51, 3, 52), (4, 83, 67, 2), (83, 99, 66, 67), (99, 115, 65, 66), (115, 131, 64, 65), (131, 147, 63, 64), (147, 163, 62, 63), (163, 179, 61, 62), (179, 195, 60, 61), (195, 211, 59, 60), (211, 227, 58, 59), (227, 243, 57, 58), (243, 259, 56, 57), (259, 275, 55, 56), (275, 291, 54, 55), (291, 307, 53, 54), (307, 323, 52, 53), (0, 20, 68, 19), (19, 68, 69, 18), (18, 69, 70, 17), (17, 70, 71, 16), (16, 71, 72, 15), (15, 72, 73, 14), (14, 73, 74, 13), (13, 74, 75, 12), (12, 75, 76, 11), (11, 76, 77, 10), (10, 77, 78, 9), (9, 78, 79, 8), (8, 79, 80, 7), (7, 80, 81, 6), (6, 81, 82, 5), (5, 82, 83, 4), (20, 21, 84, 68), (68, 84, 85, 69), (69, 85, 86, 70), (70, 86, 87, 71), (71, 87, 88, 72), (72, 88, 89, 73), (73, 89, 90, 74), (74, 90, 91, 75), (75, 91, 92, 76), (76, 92, 93, 77), (77, 93, 94, 78), (78, 94, 95, 79), (79, 95, 96, 80), (80, 96, 97, 81), (81, 97, 98, 82), (82, 98, 99, 83), (21, 22, 100, 84), (84, 100, 101, 85), (85, 101, 102, 86), (86, 102, 103, 87), (87, 103, 104, 88), (88, 104, 105, 89), (89, 105, 106, 90), (90, 106, 107, 91), (91, 107, 108, 92), (92, 108, 109, 93), (93, 109, 110, 94), (94, 110, 111, 95), (95, 111, 112, 96), (96, 112, 113, 97), (97, 113, 114, 98), (98, 114, 115, 99), (22, 23, 116, 100), (100, 116, 117, 101), (101, 117, 118, 102), (102, 118, 119, 103), (103, 119, 120, 104), (104, 120, 121, 105), (105, 121, 122, 106), (106, 122, 123, 107), (107, 123, 124, 108), (108, 124, 125, 109), (109, 125, 126, 110), (110, 126, 127, 111), (111, 127, 128, 112), (112, 128, 129, 113), (113, 129, 130, 114), (114, 130, 131, 115), (23, 24, 132, 116), (116, 132, 133, 117), (117, 133, 134, 118), (118, 134, 135, 119), (119, 135, 136, 120), (120, 136, 137, 121), (121, 137, 138, 122), (122, 138, 139, 123), (123, 139, 140, 124), (124, 140, 141, 125), (125, 141, 142, 126), (126, 142, 143, 127), (127, 143, 144, 128), (128, 144, 145, 129), (129, 145, 146, 130), (130, 146, 147, 131), (24, 25, 148, 132), (132, 148, 149, 133), (133, 149, 150, 134), (134, 150, 151, 135), (135, 151, 152, 136), (136, 152, 153, 137), (137, 153, 154, 138), (138, 154, 155, 139), (139, 155, 156, 140), (140, 156, 157, 141), (141, 157, 158, 142), (142, 158, 159, 143), (143, 159, 160, 144), (144, 160, 161, 145), (145, 161, 162, 146), (146, 162, 163, 147), (25, 26, 164, 148), (148, 164, 165, 149), (149, 165, 166, 150), (150, 166, 167, 151), (151, 167, 168, 152), (152, 168, 169, 153), (153, 169, 170, 154), (154, 170, 171, 155), (155, 171, 172, 156), (156, 172, 173, 157), (157, 173, 174, 158), (158, 174, 175, 159), (159, 175, 176, 160), (160, 176, 177, 161), (161, 177, 178, 162), (162, 178, 179, 163), (26, 27, 180, 164), (164, 180, 181, 165), (165, 181, 182, 166), (166, 182, 183, 167), (167, 183, 184, 168), (168, 184, 185, 169), (169, 185, 186, 170), (170, 186, 187, 171), (171, 187, 188, 172), (172, 188, 189, 173), (173, 189, 190, 174), (174, 190, 191, 175), (175, 191, 192, 176), (176, 192, 193, 177), (177, 193, 194, 178), (178, 194, 195, 179), (27, 28, 196, 180), (180, 196, 197, 181), (181, 197, 198, 182), (182, 198, 199, 183), (183, 199, 200, 184), (184, 200, 201, 185), (185, 201, 202, 186), (186, 202, 203, 187), (187, 203, 204, 188), (188, 204, 205, 189), (189, 205, 206, 190), (190, 206, 207, 191), (191, 207, 208, 192), (192, 208, 209, 193), (193, 209, 210, 194), (194, 210, 211, 195), (28, 29, 212, 196), (196, 212, 213, 197), (197, 213, 214, 198), (198, 214, 215, 199), (199, 215, 216, 200), (200, 216, 217, 201), (201, 217, 218, 202), (202, 218, 219, 203), (203, 219, 220, 204), (204, 220, 221, 205), (205, 221, 222, 206), (206, 222, 223, 207), (207, 223, 224, 208), (208, 224, 225, 209), (209, 225, 226, 210), (210, 226, 227, 211), (29, 30, 228, 212), (212, 228, 229, 213), (213, 229, 230, 214), (214, 230, 231, 215), (215, 231, 232, 216), (216, 232, 233, 217), (217, 233, 234, 218), (218, 234, 235, 219), (219, 235, 236, 220), (220, 236, 237, 221), (221, 237, 238, 222), (222, 238, 239, 223), (223, 239, 240, 224), (224, 240, 241, 225), (225, 241, 242, 226), (226, 242, 243, 227), (30, 31, 244, 228), (228, 244, 245, 229), (229, 245, 246, 230), (230, 246, 247, 231), (231, 247, 248, 232), (232, 248, 249, 233), (233, 249, 250, 234), (234, 250, 251, 235), (235, 251, 252, 236), (236, 252, 253, 237), (237, 253, 254, 238), (238, 254, 255, 239), (239, 255, 256, 240), (240, 256, 257, 241), (241, 257, 258, 242), (242, 258, 259, 243), (31, 32, 260, 244), (244, 260, 261, 245), (245, 261, 262, 246), (246, 262, 263, 247), (247, 263, 264, 248), (248, 264, 265, 249), (249, 265, 266, 250), (250, 266, 267, 251), (251, 267, 268, 252), (252, 268, 269, 253), (253, 269, 270, 254), (254, 270, 271, 255), (255, 271, 272, 256), (256, 272, 273, 257), (257, 273, 274, 258), (258, 274, 275, 259), (32, 33, 276, 260), (260, 276, 277, 261), (261, 277, 278, 262), (262, 278, 279, 263), (263, 279, 280, 264), (264, 280, 281, 265), (265, 281, 282, 266), (266, 282, 283, 267), (267, 283, 284, 268), (268, 284, 285, 269), (269, 285, 286, 270), (270, 286, 287, 271), (271, 287, 288, 272), (272, 288, 289, 273), (273, 289, 290, 274), (274, 290, 291, 275), (33, 34, 292, 276), (276, 292, 293, 277), (277, 293, 294, 278), (278, 294, 295, 279), (279, 295, 296, 280), (280, 296, 297, 281), (281, 297, 298, 282), (282, 298, 299, 283), (283, 299, 300, 284), (284, 300, 301, 285), (285, 301, 302, 286), (286, 302, 303, 287), (287, 303, 304, 288), (288, 304, 305, 289), (289, 305, 306, 290), (290, 306, 307, 291), (34, 35, 308, 292), (292, 308, 309, 293), (293, 309, 310, 294), (294, 310, 311, 295), (295, 311, 312, 296), (296, 312, 313, 297), (297, 313, 314, 298), (298, 314, 315, 299), (299, 315, 316, 300), (300, 316, 317, 301), (301, 317, 318, 302), (302, 318, 319, 303), (303, 319, 320, 304), (304, 320, 321, 305), (305, 321, 322, 306), (306, 322, 323, 307), (35, 1, 36, 308), (308, 36, 37, 309), (309, 37, 38, 310), (310, 38, 39, 311), (311, 39, 40, 312), (312, 40, 41, 313), (313, 41, 42, 314), (314, 42, 43, 315), (315, 43, 44, 316), (316, 44, 45, 317), (317, 45, 46, 318), (318, 46, 47, 319), (319, 47, 48, 320), (320, 48, 49, 321), (321, 49, 50, 322), (322, 50, 51, 323)])
me_plane_001.polygons.foreach_set('use_smooth', [True] * 289)
me_plane_001.materials.append(mat_land)
me_plane_001.use_remesh_preserve_volume = False
me_plane_001.use_remesh_preserve_attributes = False
me_plane_001.use_mirror_vertex_groups = False
me_plane_001.update()

# ---- objects
ob_sphere = bpy.data.objects.new('Sphere', me_sphere)
ob_plane_001 = bpy.data.objects.new('Plane.001', me_plane_002)
ob_plane = bpy.data.objects.new('Plane', me_plane_001)
ob_lamp = bpy.data.objects.new('Lamp', light_lamp)
ob_camera = bpy.data.objects.new('Camera', cam_camera)

# ---- transforms, parenting, visibility, modifiers, constraints
ob_sphere.location = (-35.74, -21.25, 20.85)
ob_sphere.rotation_euler = (0.0, -0.0, 3.142)
ob_sphere.scale = (5.0, 5.0, 5.0)
ob_sphere.lineart.crease_threshold = 0.0
ob_plane_001.location = (-1.808, -3.728, 1.0)
ob_plane_001.scale = (14.0, 14.0, 14.0)
ob_plane_001.lineart.crease_threshold = 0.0
ob_plane.location = (0.0, 0.0, 0.0)
ob_plane.scale = (20.0, 20.0, 20.0)
ob_plane.lineart.crease_threshold = 0.0
ob_lamp.location = (4.076, 1.005, 5.904)
ob_lamp.rotation_euler = (0.6503, 0.05522, 1.866)
ob_lamp.lock_rotations_4d = False
ob_lamp.empty_display_type = 'ARROWS'
ob_lamp.color = (0.0, 0.0, 0.0, 0.0)
ob_lamp.lineart.crease_threshold = 0.0
ob_camera.location = (7.481, -6.508, 5.344)
ob_camera.rotation_euler = (1.109, 0.01082, 0.8149)
ob_camera.lock_rotations_4d = False
ob_camera.empty_display_type = 'ARROWS'
ob_camera.color = (0.0, 0.0, 0.0, 0.0)
ob_camera.display_type = 'WIRE'
ob_camera.lineart.crease_threshold = 0.0

# ---- collection membership
col_collection_1.objects.link(ob_sphere)
col_collection_1.objects.link(ob_plane_001)
col_collection_1.objects.link(ob_plane)
col_collection_1.objects.link(ob_lamp)
col_collection_1.objects.link(ob_camera)

# ---- scene / render settings (as saved in the file)
scene.camera = ob_camera
scene.frame_start = 1; scene.frame_end = 250; scene.frame_set(1)
scene.render.engine = 'CYCLES'
scene.render.resolution_percentage = 50
scene.render.dither_intensity = 0.0
scene.cycles.use_denoising = False
scene.cycles.samples = 100
scene.cycles.sampling_pattern = 'TABULATED_SOBOL'
scene.cycles.light_sampling_threshold = 0.0
scene.cycles.use_adaptive_sampling = False
scene.cycles.use_light_tree = False
scene.cycles.blur_glossy = 0.0
scene.cycles.pixel_filter_type = 'GAUSSIAN'
scene.cycles.sample_clamp_indirect = 0.0
scene.view_settings.view_transform = 'Standard'
bpy.context.view_layer.update()
